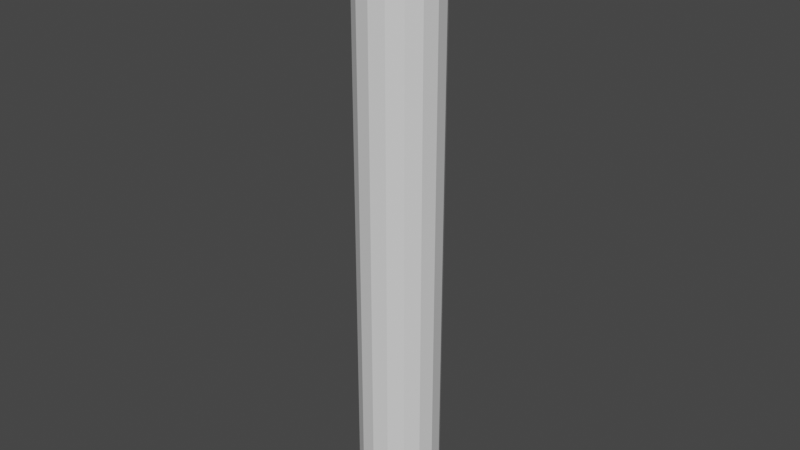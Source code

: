 # Source: pipe15m.blend  (saved by Blender 2.90.8; exported with 4.5.12 LTS)
import bpy
from mathutils import Matrix  # noqa: F401  (used for matrix-valued properties, if any)

bpy.ops.wm.read_factory_settings(use_empty=True)
scene = bpy.context.scene
scene.name = 'Scene'

# ---- collections
col_collection = bpy.data.collections.new('Collection'); scene.collection.children.link(col_collection)

# ---- materials (node trees are filled in below, after node groups)
mat_material = bpy.data.materials.new('Material')
mat_material.alpha_threshold = 0.0
mat_material.use_transparent_shadow = False
mat_material.line_color = (0.0, 0.0, 0.0, 1.0)

# ---- material node trees
mat_material.use_nodes = True; mat_material.node_tree.nodes.clear()
_N = mat_material.node_tree.nodes; _L = mat_material.node_tree.links
n0 = _N.new('ShaderNodeOutputMaterial'); n0.name = 'Material Output'; n0.location = (300, 300)
n1 = _N.new('ShaderNodeBsdfPrincipled'); n1.name = 'Principled BSDF'; n1.location = (10, 300)
n1.distribution = 'GGX'
n1.subsurface_method = 'BURLEY'
n1.inputs[2].default_value = 0.4
n1.inputs[3].default_value = 1.45
n1.inputs[27].default_value = (0.0, 0.0, 0.0, 1.0)
n1.inputs[28].default_value = 1.0
_L.new(n1.outputs[0], n0.inputs[0])
n0.is_active_output = True

# ---- world
world_world = bpy.data.worlds.new('World'); scene.world = world_world
world_world.use_nodes = True; world_world.node_tree.nodes.clear()
_N = world_world.node_tree.nodes; _L = world_world.node_tree.links
n0 = _N.new('ShaderNodeOutputWorld'); n0.name = 'World Output'; n0.location = (300, 300)
n1 = _N.new('ShaderNodeBackground'); n1.name = 'Background'; n1.location = (10, 300)
n1.inputs[0].default_value = (0.05088, 0.05088, 0.05088, 1.0)
_L.new(n1.outputs[0], n0.inputs[0])
n0.is_active_output = True
world_world.color = (0.05088, 0.05088, 0.05088)
world_world.use_sun_shadow = False
world_world.sun_shadow_jitter_overblur = 0.0

# ---- meshes
me_cube = bpy.data.meshes.new('Cube')
me_cube.from_pydata([(0.0, 1.0, 15.0), (0.3827, 0.9239, 15.0), (0.0, 1.0, 0.3), (0.0, 1.0, 14.7), (0.3827, 0.9239, 0.3), (0.3827, 0.9239, 14.7), (0.7071, 0.7071, 0.3), (0.7071, 0.7071, 14.7), (0.9239, 0.3827, 0.3), (0.9239, 0.3827, 14.7), (1.0, -4.371e-08, 0.3), (1.0, -4.371e-08, 14.7), (0.9239, -0.3827, 0.3), (0.9239, -0.3827, 14.7), (0.7071, -0.7071, 0.3), (0.7071, -0.7071, 14.7), (0.3827, -0.9239, 0.3), (0.3827, -0.9239, 14.7), (1.51e-07, -1.0, 0.3), (1.51e-07, -1.0, 14.7), (-0.3827, -0.9239, 0.3), (-0.3827, -0.9239, 14.7), (-0.7071, -0.7071, 0.3), (-0.7071, -0.7071, 14.7), (-0.9239, -0.3827, 0.3), (-0.9239, -0.3827, 14.7), (-1.0, 1.192e-08, 0.3), (-1.0, 1.192e-08, 14.7), (-0.9239, 0.3827, 0.3), (-0.9239, 0.3827, 14.7), (-0.7071, 0.7071, 0.3), (-0.7071, 0.7071, 14.7), (-0.3827, 0.9239, 0.3), (-0.3827, 0.9239, 14.7), (0.7071, 0.7071, 15.0), (0.9239, 0.3827, 15.0), (1.0, -4.371e-08, 15.0), (0.9239, -0.3827, 15.0), (0.7071, -0.7071, 15.0), (0.3827, -0.9239, 15.0), (1.51e-07, -1.0, 15.0), (-0.3827, -0.9239, 15.0), (-0.7071, -0.7071, 15.0), (-0.9239, -0.3827, 15.0), (-1.0, 1.192e-08, 15.0), (-0.9239, 0.3827, 15.0), (-0.7071, 0.7071, 15.0), (-0.3827, 0.9239, 15.0), (-1.168e-08, 1.0, 0.0), (0.3827, 0.9239, 0.0), (0.7071, 0.7071, 0.0), (0.9239, 0.3827, 0.0), (1.0, -4.371e-08, 0.0), (0.9239, -0.3827, 0.0), (0.7071, -0.7071, 0.0), (0.3827, -0.9239, 0.0), (1.393e-07, -1.0, 0.0), (-0.3827, -0.9239, 0.0), (-0.7071, -0.7071, 0.0), (-0.9239, -0.3827, 0.0), (-1.0, 1.192e-08, 0.0), (-0.9239, 0.3827, 0.0), (-0.7071, 0.7071, 0.0), (-0.3827, 0.9239, 0.0), (-9.686e-09, 1.1, 15.0), (-9.686e-09, 1.1, 14.7), (0.421, 1.016, 14.7), (0.421, 1.016, 15.0), (-0.421, 1.016, 15.0), (-0.7778, 0.7778, 15.0), (-0.421, 1.016, 14.7), (-1.016, 0.421, 15.0), (0.7778, 0.7778, 14.7), (-0.7778, 0.7778, 14.7), (-1.1, 1.33e-08, 15.0), (1.016, 0.421, 14.7), (-1.016, -0.421, 14.7), (-1.016, -0.421, 15.0), (1.1, -4.79e-08, 14.7), (1.564e-07, -1.1, 14.7), (1.564e-07, -1.1, 15.0), (-0.7778, -0.7778, 15.0), (1.016, -0.421, 14.7), (1.016, -0.421, 15.0), (-0.421, -1.016, 15.0), (0.7778, -0.7778, 14.7), (0.7778, 0.7778, 15.0), (0.421, -1.016, 14.7), (-1.016, 0.421, 14.7), (0.421, -1.016, 15.0), (-1.1, 1.33e-08, 14.7), (0.7778, -0.7778, 15.0), (-0.421, -1.016, 14.7), (-0.7778, -0.7778, 14.7), (1.1, -4.79e-08, 15.0), (1.016, 0.421, 15.0), (-4.843e-09, 1.1, 0.3), (0.421, 1.016, 0.3), (0.7778, 0.7778, 0.3), (1.016, 0.421, 0.3), (1.1, -4.939e-08, 0.3), (1.016, -0.421, 0.3), (0.7778, -0.7778, 0.3), (0.421, -1.016, 0.3), (1.613e-07, -1.1, 0.3), (-0.421, -1.016, 0.3), (-0.7778, -0.7778, 0.3), (-1.016, -0.421, 0.3), (-1.1, 1.181e-08, 0.3), (-1.016, 0.421, 0.3), (-0.7778, 0.7778, 0.3), (-0.421, 1.016, 0.3), (-1.769e-08, 1.1, 0.0), (0.421, 1.016, 0.0), (0.7778, 0.7778, 0.0), (1.016, 0.421, 0.0), (1.1, -4.939e-08, 0.0), (1.016, -0.421, 0.0), (0.7778, -0.7778, 0.0), (0.421, -1.016, 0.0), (1.484e-07, -1.1, 0.0), (-0.421, -1.016, 0.0), (-0.7778, -0.7778, 0.0), (-1.016, -0.421, 0.0), (-1.1, 1.181e-08, 0.0), (-1.016, 0.421, 0.0), (-0.7778, 0.7778, 0.0), (-0.421, 1.016, 0.0)], [], [(32, 2, 96, 111), (34, 35, 95, 86), (2, 3, 5, 4), (10, 12, 101, 100), (7, 5, 66, 72), (4, 5, 7, 6), (60, 59, 123, 124), (23, 21, 92, 93), (6, 7, 9, 8), (26, 28, 109, 108), (45, 46, 69, 71), (8, 9, 11, 10), (59, 58, 122, 123), (37, 38, 91, 83), (10, 11, 13, 12), (4, 6, 98, 97), (17, 15, 85, 87), (12, 13, 15, 14), (20, 22, 106, 105), (33, 31, 73, 70), (14, 15, 17, 16), (58, 57, 121, 122), (40, 41, 84, 80), (16, 17, 19, 18), (57, 56, 120, 121), (0, 1, 67, 64), (18, 19, 21, 20), (14, 16, 103, 102), (11, 9, 75, 78), (20, 21, 23, 22), (30, 32, 111, 110), (27, 25, 76, 90), (22, 23, 25, 24), (56, 55, 119, 120), (43, 44, 74, 77), (24, 25, 27, 26), (8, 10, 100, 99), (35, 36, 94, 95), (26, 27, 29, 28), (48, 49, 50, 51, 52, 53, 54, 55, 56, 57, 58, 59, 60, 61, 62, 63), (21, 19, 79, 92), (28, 29, 31, 30), (5, 3, 65, 66), (1, 0, 47, 46, 45, 44, 43, 42, 41, 40, 39, 38, 37, 36, 35, 34), (30, 31, 33, 32), (55, 54, 118, 119), (38, 39, 89, 91), (32, 33, 3, 2), (24, 26, 108, 107), (54, 53, 117, 118), (65, 70, 68, 64), (73, 88, 71, 69), (76, 93, 81, 77), (79, 87, 89, 80), (82, 78, 94, 83), (72, 66, 67, 86), (70, 73, 69, 68), (90, 76, 77, 74), (92, 79, 80, 84), (85, 82, 83, 91), (75, 72, 86, 95), (88, 90, 74, 71), (93, 92, 84, 81), (87, 85, 91, 89), (78, 75, 95, 94), (66, 65, 64, 67), (42, 43, 77, 81), (3, 33, 70, 65), (29, 27, 90, 88), (13, 11, 78, 82), (39, 40, 80, 89), (19, 17, 87, 79), (36, 37, 83, 94), (44, 45, 71, 74), (25, 23, 93, 76), (9, 7, 72, 75), (1, 34, 86, 67), (47, 0, 64, 68), (41, 42, 81, 84), (31, 29, 88, 73), (46, 47, 68, 69), (15, 13, 82, 85), (102, 103, 119, 118), (105, 106, 122, 121), (111, 96, 112, 127), (109, 110, 126, 125), (106, 107, 123, 122), (103, 104, 120, 119), (96, 97, 113, 112), (100, 101, 117, 116), (97, 98, 114, 113), (110, 111, 127, 126), (107, 108, 124, 123), (104, 105, 121, 120), (101, 102, 118, 117), (99, 100, 116, 115), (98, 99, 115, 114), (108, 109, 125, 124), (61, 60, 124, 125), (16, 18, 104, 103), (62, 61, 125, 126), (49, 48, 112, 113), (63, 62, 126, 127), (22, 24, 107, 106), (50, 49, 113, 114), (6, 8, 99, 98), (48, 63, 127, 112), (51, 50, 114, 115), (28, 30, 110, 109), (2, 4, 97, 96), (12, 14, 102, 101), (52, 51, 115, 116), (53, 52, 116, 117), (18, 20, 105, 104)])
_uv = me_cube.uv_layers.new(name='UVMap')
_uv.uv.foreach_set('vector', [0.0625, 0.5, 0.0, 0.5, 0.0, 0.5, 0.0625, 0.5, 0.4197, 0.4197, 0.4717, 0.3418, 0.4717, 0.3418, 0.4197, 0.4197, 1.0, 0.5, 1.0, 1.0, 0.9375, 1.0, 0.9375, 0.5, 0.75, 0.5, 0.6875, 0.5, 0.6875, 0.5, 0.75, 0.5, 0.875, 1.0, 0.9375, 1.0, 0.9375, 1.0, 0.875, 1.0, 0.9375, 0.5, 0.9375, 1.0, 0.875, 1.0, 0.875, 0.5, 0.51, 0.25, 0.5283, 0.1582, 0.5283, 0.1582, 0.51, 0.25, 0.375, 1.0, 0.4375, 1.0, 0.4375, 1.0, 0.375, 1.0, 0.875, 0.5, 0.875, 1.0, 0.8125, 1.0, 0.8125, 0.5, 0.25, 0.5, 0.1875, 0.5, 0.1875, 0.5, 0.25, 0.5, 0.02827, 0.3418, 0.08029, 0.4197, 0.08029, 0.4197, 0.02827, 0.3418, 0.8125, 0.5, 0.8125, 1.0, 0.75, 1.0, 0.75, 0.5, 0.5283, 0.1582, 0.5803, 0.08029, 0.5803, 0.08029, 0.5283, 0.1582, 0.4717, 0.1582, 0.4197, 0.08029, 0.4197, 0.08029, 0.4717, 0.1582, 0.75, 0.5, 0.75, 1.0, 0.6875, 1.0, 0.6875, 0.5, 0.9375, 0.5, 0.875, 0.5, 0.875, 0.5, 0.9375, 0.5, 0.5625, 1.0, 0.625, 1.0, 0.625, 1.0, 0.5625, 1.0, 0.6875, 0.5, 0.6875, 1.0, 0.625, 1.0, 0.625, 0.5, 0.4375, 0.5, 0.375, 0.5, 0.375, 0.5, 0.4375, 0.5, 0.0625, 1.0, 0.125, 1.0, 0.125, 1.0, 0.0625, 1.0, 0.625, 0.5, 0.625, 1.0, 0.5625, 1.0, 0.5625, 0.5, 0.5803, 0.08029, 0.6582, 0.02827, 0.6582, 0.02827, 0.5803, 0.08029, 0.25, 0.01, 0.1582, 0.02827, 0.1582, 0.02827, 0.25, 0.01, 0.5625, 0.5, 0.5625, 1.0, 0.5, 1.0, 0.5, 0.5, 0.6582, 0.02827, 0.75, 0.01, 0.75, 0.01, 0.6582, 0.02827, 0.25, 0.49, 0.3418, 0.4717, 0.3418, 0.4717, 0.25, 0.49, 0.5, 0.5, 0.5, 1.0, 0.4375, 1.0, 0.4375, 0.5, 0.625, 0.5, 0.5625, 0.5, 0.5625, 0.5, 0.625, 0.5, 0.75, 1.0, 0.8125, 1.0, 0.8125, 1.0, 0.75, 1.0, 0.4375, 0.5, 0.4375, 1.0, 0.375, 1.0, 0.375, 0.5, 0.125, 0.5, 0.0625, 0.5, 0.0625, 0.5, 0.125, 0.5, 0.25, 1.0, 0.3125, 1.0, 0.3125, 1.0, 0.25, 1.0, 0.375, 0.5, 0.375, 1.0, 0.3125, 1.0, 0.3125, 0.5, 0.75, 0.01, 0.8418, 0.02827, 0.8418, 0.02827, 0.75, 0.01, 0.02827, 0.1582, 0.01, 0.25, 0.01, 0.25, 0.02827, 0.1582, 0.3125, 0.5, 0.3125, 1.0, 0.25, 1.0, 0.25, 0.5, 0.8125, 0.5, 0.75, 0.5, 0.75, 0.5, 0.8125, 0.5, 0.4717, 0.3418, 0.49, 0.25, 0.49, 0.25, 0.4717, 0.3418, 0.25, 0.5, 0.25, 1.0, 0.1875, 1.0, 0.1875, 0.5, 0.75, 0.49, 0.8418, 0.4717, 0.9197, 0.4197, 0.9717, 0.3418, 0.99, 0.25, 0.9717, 0.1582, 0.9197, 0.08029, 0.8418, 0.02827, 0.75, 0.01, 0.6582, 0.02827, 0.5803, 0.08029, 0.5283, 0.1582, 0.51, 0.25, 0.5283, 0.3418, 0.5803, 0.4197, 0.6582, 0.4717, 0.4375, 1.0, 0.5, 1.0, 0.5, 1.0, 0.4375, 1.0, 0.1875, 0.5, 0.1875, 1.0, 0.125, 1.0, 0.125, 0.5, 0.9375, 1.0, 1.0, 1.0, 1.0, 1.0, 0.9375, 1.0, 0.3418, 0.4717, 0.25, 0.49, 0.1582, 0.4717, 0.08029, 0.4197, 0.02827, 0.3418, 0.01, 0.25, 0.02827, 0.1582, 0.08029, 0.08029, 0.1582, 0.02827, 0.25, 0.01, 0.3418, 0.02827, 0.4197, 0.08029, 0.4717, 0.1582, 0.49, 0.25, 0.4717, 0.3418, 0.4197, 0.4197, 0.125, 0.5, 0.125, 1.0, 0.0625, 1.0, 0.0625, 0.5, 0.8418, 0.02827, 0.9197, 0.08029, 0.9197, 0.08029, 0.8418, 0.02827, 0.4197, 0.08029, 0.3418, 0.02827, 0.3418, 0.02827, 0.4197, 0.08029, 0.0625, 0.5, 0.0625, 1.0, 0.0, 1.0, 0.0, 0.5, 0.3125, 0.5, 0.25, 0.5, 0.25, 0.5, 0.3125, 0.5, 0.9197, 0.08029, 0.9717, 0.1582, 0.9717, 0.1582, 0.9197, 0.08029, 0.0, 1.0, 0.0625, 1.0, 0.0625, 1.0, 0.0, 1.0, 0.125, 1.0, 0.1875, 1.0, 0.1875, 1.0, 0.125, 1.0, 0.3125, 1.0, 0.375, 1.0, 0.375, 1.0, 0.3125, 1.0, 0.5, 1.0, 0.5625, 1.0, 0.5625, 1.0, 0.5, 1.0, 0.6875, 1.0, 0.75, 1.0, 0.75, 1.0, 0.6875, 1.0, 0.875, 1.0, 0.9375, 1.0, 0.9375, 1.0, 0.875, 1.0, 0.0625, 1.0, 0.125, 1.0, 0.125, 1.0, 0.0625, 1.0, 0.25, 1.0, 0.3125, 1.0, 0.3125, 1.0, 0.25, 1.0, 0.4375, 1.0, 0.5, 1.0, 0.5, 1.0, 0.4375, 1.0, 0.625, 1.0, 0.6875, 1.0, 0.6875, 1.0, 0.625, 1.0, 0.8125, 1.0, 0.875, 1.0, 0.875, 1.0, 0.8125, 1.0, 0.1875, 1.0, 0.25, 1.0, 0.25, 1.0, 0.1875, 1.0, 0.375, 1.0, 0.4375, 1.0, 0.4375, 1.0, 0.375, 1.0, 0.5625, 1.0, 0.625, 1.0, 0.625, 1.0, 0.5625, 1.0, 0.75, 1.0, 0.8125, 1.0, 0.8125, 1.0, 0.75, 1.0, 0.9375, 1.0, 1.0, 1.0, 1.0, 1.0, 0.9375, 1.0, 0.08029, 0.08029, 0.02827, 0.1582, 0.02827, 0.1582, 0.08029, 0.08029, 0.0, 1.0, 0.0625, 1.0, 0.0625, 1.0, 0.0, 1.0, 0.1875, 1.0, 0.25, 1.0, 0.25, 1.0, 0.1875, 1.0, 0.6875, 1.0, 0.75, 1.0, 0.75, 1.0, 0.6875, 1.0, 0.3418, 0.02827, 0.25, 0.01, 0.25, 0.01, 0.3418, 0.02827, 0.5, 1.0, 0.5625, 1.0, 0.5625, 1.0, 0.5, 1.0, 0.49, 0.25, 0.4717, 0.1582, 0.4717, 0.1582, 0.49, 0.25, 0.01, 0.25, 0.02827, 0.3418, 0.02827, 0.3418, 0.01, 0.25, 0.3125, 1.0, 0.375, 1.0, 0.375, 1.0, 0.3125, 1.0, 0.8125, 1.0, 0.875, 1.0, 0.875, 1.0, 0.8125, 1.0, 0.3418, 0.4717, 0.4197, 0.4197, 0.4197, 0.4197, 0.3418, 0.4717, 0.1582, 0.4717, 0.25, 0.49, 0.25, 0.49, 0.1582, 0.4717, 0.1582, 0.02827, 0.08029, 0.08029, 0.08029, 0.08029, 0.1582, 0.02827, 0.125, 1.0, 0.1875, 1.0, 0.1875, 1.0, 0.125, 1.0, 0.08029, 0.4197, 0.1582, 0.4717, 0.1582, 0.4717, 0.08029, 0.4197, 0.625, 1.0, 0.6875, 1.0, 0.6875, 1.0, 0.625, 1.0, 0.625, 0.5, 0.5625, 0.5, 0.5625, 0.5, 0.625, 0.5, 0.4375, 0.5, 0.375, 0.5, 0.375, 0.5, 0.4375, 0.5, 0.0625, 0.5, 0.0, 0.5, 0.0, 0.5, 0.0625, 0.5, 0.1875, 0.5, 0.125, 0.5, 0.125, 0.5, 0.1875, 0.5, 0.375, 0.5, 0.3125, 0.5, 0.3125, 0.5, 0.375, 0.5, 0.5625, 0.5, 0.5, 0.5, 0.5, 0.5, 0.5625, 0.5, 1.0, 0.5, 0.9375, 0.5, 0.9375, 0.5, 1.0, 0.5, 0.75, 0.5, 0.6875, 0.5, 0.6875, 0.5, 0.75, 0.5, 0.9375, 0.5, 0.875, 0.5, 0.875, 0.5, 0.9375, 0.5, 0.125, 0.5, 0.0625, 0.5, 0.0625, 0.5, 0.125, 0.5, 0.3125, 0.5, 0.25, 0.5, 0.25, 0.5, 0.3125, 0.5, 0.5, 0.5, 0.4375, 0.5, 0.4375, 0.5, 0.5, 0.5, 0.6875, 0.5, 0.625, 0.5, 0.625, 0.5, 0.6875, 0.5, 0.8125, 0.5, 0.75, 0.5, 0.75, 0.5, 0.8125, 0.5, 0.875, 0.5, 0.8125, 0.5, 0.8125, 0.5, 0.875, 0.5, 0.25, 0.5, 0.1875, 0.5, 0.1875, 0.5, 0.25, 0.5, 0.5283, 0.3418, 0.51, 0.25, 0.51, 0.25, 0.5283, 0.3418, 0.5625, 0.5, 0.5, 0.5, 0.5, 0.5, 0.5625, 0.5, 0.5803, 0.4197, 0.5283, 0.3418, 0.5283, 0.3418, 0.5803, 0.4197, 0.8418, 0.4717, 0.75, 0.49, 0.75, 0.49, 0.8418, 0.4717, 0.6582, 0.4717, 0.5803, 0.4197, 0.5803, 0.4197, 0.6582, 0.4717, 0.375, 0.5, 0.3125, 0.5, 0.3125, 0.5, 0.375, 0.5, 0.9197, 0.4197, 0.8418, 0.4717, 0.8418, 0.4717, 0.9197, 0.4197, 0.875, 0.5, 0.8125, 0.5, 0.8125, 0.5, 0.875, 0.5, 0.75, 0.49, 0.6582, 0.4717, 0.6582, 0.4717, 0.75, 0.49, 0.9717, 0.3418, 0.9197, 0.4197, 0.9197, 0.4197, 0.9717, 0.3418, 0.1875, 0.5, 0.125, 0.5, 0.125, 0.5, 0.1875, 0.5, 1.0, 0.5, 0.9375, 0.5, 0.9375, 0.5, 1.0, 0.5, 0.6875, 0.5, 0.625, 0.5, 0.625, 0.5, 0.6875, 0.5, 0.99, 0.25, 0.9717, 0.3418, 0.9717, 0.3418, 0.99, 0.25, 0.9717, 0.1582, 0.99, 0.25, 0.99, 0.25, 0.9717, 0.1582, 0.5, 0.5, 0.4375, 0.5, 0.4375, 0.5, 0.5, 0.5])
me_cube.materials.append(mat_material)
me_cube.use_remesh_preserve_volume = False
me_cube.use_remesh_preserve_attributes = False
me_cube.use_mirror_vertex_groups = False
me_cube.update()

# ---- objects
ob_cube = bpy.data.objects.new('Cube', me_cube)

# ---- transforms, parenting, visibility, modifiers, constraints
ob_cube.location = (0.0, 0.0, 0.0)
ob_cube.lock_rotations_4d = False
ob_cube.empty_display_type = 'ARROWS'
ob_cube.lineart.crease_threshold = 0.0

# ---- collection membership
col_collection.objects.link(ob_cube)

# ---- scene / render settings (as saved in the file)
scene.frame_start = 1; scene.frame_end = 250; scene.frame_set(1)
scene.render.engine = 'BLENDER_EEVEE_NEXT'
scene.cycles.use_denoising = False
scene.cycles.samples = 128
scene.cycles.sampling_pattern = 'TABULATED_SOBOL'
scene.cycles.use_adaptive_sampling = False
scene.cycles.use_light_tree = False
scene.view_settings.view_transform = 'Filmic'
bpy.context.view_layer.update()

# ---- added for rendering (the .blend has no active camera and no usable light): camera, sun
cam_auto = bpy.data.cameras.new('AutoCamera')
cam_auto.lens = 50.0
cam_auto.sensor_width = 36.0
cam_auto.clip_end = 1000.0
ob_auto_camera = bpy.data.objects.new('AutoCamera', cam_auto)
scene.collection.objects.link(ob_auto_camera)
ob_auto_camera.location = (14.1738, -17.0085, 18.839)
ob_auto_camera.rotation_euler = (1.09748, -7.21219e-08, 0.694738)
scene.camera = ob_auto_camera
light_auto_sun = bpy.data.lights.new('AutoSun', 'SUN')
light_auto_sun.energy = 3.0
light_auto_sun.angle = 0.0523599
ob_auto_sun = bpy.data.objects.new('AutoSun', light_auto_sun)
scene.collection.objects.link(ob_auto_sun)
ob_auto_sun.rotation_euler = (0.872665, 0.174533, 0.523599)
bpy.context.view_layer.update()
